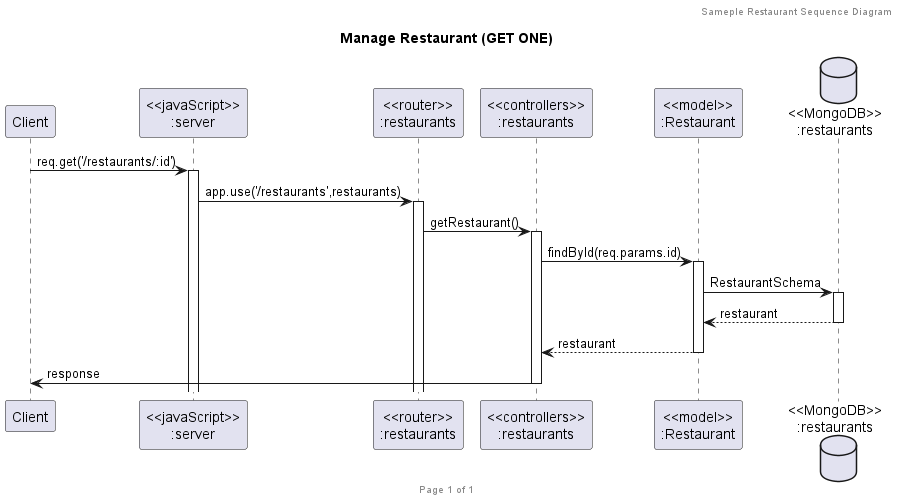

The diagram above was rendered by PlantUML. Its source (embedded in the PNG):
@startuml Manage Restaurant (GET ONE)

header Sameple Restaurant Sequence Diagram
footer Page %page% of %lastpage%
title "Manage Restaurant (GET ONE)"

participant "Client" as client
participant "<<javaScript>>\n:server" as server
participant "<<router>>\n:restaurants" as routerRestaurants
participant "<<controllers>>\n:restaurants" as controllersRestaurants
participant "<<model>>\n:Restaurant" as modelRestaurant
database "<<MongoDB>>\n:restaurants" as RestaurantsDatabase

client->server ++:req.get('/restaurants/:id')
server->routerRestaurants ++:app.use('/restaurants',restaurants)
routerRestaurants -> controllersRestaurants ++:getRestaurant()
controllersRestaurants->modelRestaurant ++:findById(req.params.id)
modelRestaurant ->RestaurantsDatabase ++: RestaurantSchema
RestaurantsDatabase --> modelRestaurant --: restaurant
controllersRestaurants <-- modelRestaurant --:restaurant
controllersRestaurants->client --:response

@enduml